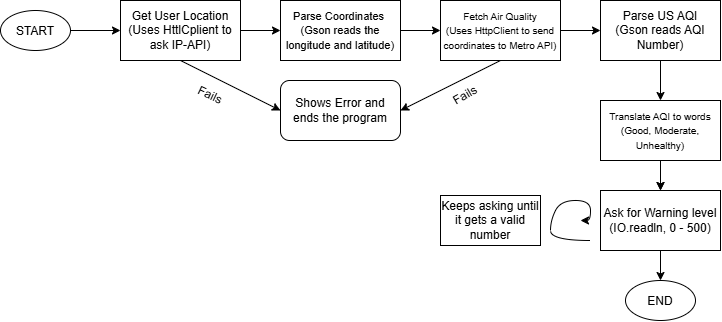

The diagram above was exported from draw.io. Its source (the exported page's mxGraphModel, read from the mxfile embedded in the PNG):
<mxGraphModel dx="2146" dy="1371" grid="1" gridSize="10" guides="1" tooltips="1" connect="1" arrows="1" fold="1" page="1" pageScale="1" pageWidth="827" pageHeight="1169" math="0" shadow="0">
  <root>
    <mxCell id="0" />
    <mxCell id="1" parent="0" />
    <mxCell id="ORwQsI5oSjqm3r8yn2oj-2" parent="1" style="ellipse;whiteSpace=wrap;html=1;shapeInside=1;" value="START" vertex="1">
      <mxGeometry height="40" width="70" x="30" y="30" as="geometry" />
    </mxCell>
    <mxCell id="ORwQsI5oSjqm3r8yn2oj-4" parent="1" style="ellipse;whiteSpace=wrap;html=1;shapeInside=1;" value="END" vertex="1">
      <mxGeometry height="40" width="70" x="655" y="300" as="geometry" />
    </mxCell>
    <mxCell id="ORwQsI5oSjqm3r8yn2oj-7" edge="1" parent="1" source="ORwQsI5oSjqm3r8yn2oj-2" style="endArrow=classic;html=1;rounded=0;defaultLabelBackgroundColor=page;exitX=1;exitY=0.5;exitDx=0;exitDy=0;entryX=0;entryY=0.5;entryDx=0;entryDy=0;" target="ORwQsI5oSjqm3r8yn2oj-8" value="">
      <mxGeometry height="50" relative="1" width="50" as="geometry">
        <mxPoint x="390" y="370" as="sourcePoint" />
        <mxPoint x="395" y="120" as="targetPoint" />
      </mxGeometry>
    </mxCell>
    <mxCell id="ORwQsI5oSjqm3r8yn2oj-8" parent="1" style="rounded=0;whiteSpace=wrap;html=1;" value="Get User Location&lt;div&gt;(Uses HttlCplient to ask IP-API)&lt;/div&gt;" vertex="1">
      <mxGeometry height="60" width="120" x="150" y="20" as="geometry" />
    </mxCell>
    <mxCell id="ORwQsI5oSjqm3r8yn2oj-9" parent="1" style="rounded=0;whiteSpace=wrap;html=1;" value="&lt;font style=&quot;font-size: 11px;&quot;&gt;Parse Coordinates&amp;nbsp;&lt;/font&gt;&lt;div&gt;&lt;font style=&quot;font-size: 11px;&quot;&gt;(Gson reads the longitude and latitude)&lt;/font&gt;&lt;/div&gt;" vertex="1">
      <mxGeometry height="60" width="120" x="310" y="20" as="geometry" />
    </mxCell>
    <mxCell id="ORwQsI5oSjqm3r8yn2oj-10" parent="1" style="rounded=0;whiteSpace=wrap;html=1;" value="&lt;font style=&quot;font-size: 10px;&quot;&gt;Fetch Air Quality&lt;/font&gt;&lt;div&gt;&lt;font style=&quot;font-size: 10px;&quot;&gt;(Uses HttpClient to send coordinates to Metro API)&lt;/font&gt;&lt;/div&gt;" vertex="1">
      <mxGeometry height="60" width="120" x="470" y="20" as="geometry" />
    </mxCell>
    <mxCell id="ORwQsI5oSjqm3r8yn2oj-11" parent="1" style="rounded=0;whiteSpace=wrap;html=1;" value="Parse US AQI&lt;div&gt;(Gson reads AQI Number)&lt;/div&gt;" vertex="1">
      <mxGeometry height="60" width="120" x="630" y="20" as="geometry" />
    </mxCell>
    <mxCell id="arixf5FmXyOISDqa5HFu-6" edge="1" parent="1" source="ORwQsI5oSjqm3r8yn2oj-12" style="edgeStyle=orthogonalEdgeStyle;rounded=0;orthogonalLoop=1;jettySize=auto;html=1;defaultLabelBackgroundColor=page;" target="ORwQsI5oSjqm3r8yn2oj-13" value="">
      <mxGeometry relative="1" as="geometry" />
    </mxCell>
    <mxCell id="ORwQsI5oSjqm3r8yn2oj-12" parent="1" style="rounded=0;whiteSpace=wrap;html=1;" value="&lt;font style=&quot;font-size: 10px;&quot;&gt;Translate AQI to words&lt;/font&gt;&lt;div&gt;&lt;font style=&quot;font-size: 10px;&quot;&gt;(Good, Moderate, Unhealthy)&lt;/font&gt;&lt;/div&gt;" vertex="1">
      <mxGeometry height="60" width="120" x="630" y="120" as="geometry" />
    </mxCell>
    <mxCell id="ORwQsI5oSjqm3r8yn2oj-13" parent="1" style="rounded=0;whiteSpace=wrap;html=1;" value="Ask for Warning level (IO.readln, 0 - 500)" vertex="1">
      <mxGeometry height="60" width="120" x="630" y="210" as="geometry" />
    </mxCell>
    <mxCell id="ORwQsI5oSjqm3r8yn2oj-14" edge="1" parent="1" source="ORwQsI5oSjqm3r8yn2oj-8" style="endArrow=classic;html=1;rounded=0;defaultLabelBackgroundColor=page;exitX=1;exitY=0.5;exitDx=0;exitDy=0;entryX=0;entryY=0.5;entryDx=0;entryDy=0;" target="ORwQsI5oSjqm3r8yn2oj-9" value="">
      <mxGeometry height="50" relative="1" width="50" as="geometry">
        <mxPoint x="390" y="370" as="sourcePoint" />
        <mxPoint x="440" y="320" as="targetPoint" />
      </mxGeometry>
    </mxCell>
    <mxCell id="ORwQsI5oSjqm3r8yn2oj-15" edge="1" parent="1" source="ORwQsI5oSjqm3r8yn2oj-9" style="endArrow=classic;html=1;rounded=0;defaultLabelBackgroundColor=page;exitX=1;exitY=0.5;exitDx=0;exitDy=0;entryX=0;entryY=0.5;entryDx=0;entryDy=0;" target="ORwQsI5oSjqm3r8yn2oj-10" value="">
      <mxGeometry height="50" relative="1" width="50" as="geometry">
        <mxPoint x="432.04" y="56.48" as="sourcePoint" />
        <mxPoint x="470" y="50" as="targetPoint" />
      </mxGeometry>
    </mxCell>
    <mxCell id="ORwQsI5oSjqm3r8yn2oj-16" edge="1" parent="1" source="ORwQsI5oSjqm3r8yn2oj-10" style="endArrow=classic;html=1;rounded=0;defaultLabelBackgroundColor=page;exitX=1;exitY=0.5;exitDx=0;exitDy=0;entryX=0;entryY=0.5;entryDx=0;entryDy=0;" target="ORwQsI5oSjqm3r8yn2oj-11" value="">
      <mxGeometry height="50" relative="1" width="50" as="geometry">
        <mxPoint x="620" y="50" as="sourcePoint" />
        <mxPoint x="620" y="70" as="targetPoint" />
      </mxGeometry>
    </mxCell>
    <mxCell id="ORwQsI5oSjqm3r8yn2oj-17" edge="1" parent="1" source="ORwQsI5oSjqm3r8yn2oj-11" style="endArrow=classic;html=1;rounded=0;defaultLabelBackgroundColor=page;exitX=0.5;exitY=1;exitDx=0;exitDy=0;entryX=0.5;entryY=0;entryDx=0;entryDy=0;" target="ORwQsI5oSjqm3r8yn2oj-12" value="">
      <mxGeometry height="50" relative="1" width="50" as="geometry">
        <mxPoint x="550" y="150" as="sourcePoint" />
        <mxPoint x="550" y="170" as="targetPoint" />
      </mxGeometry>
    </mxCell>
    <mxCell id="ORwQsI5oSjqm3r8yn2oj-18" edge="1" parent="1" source="ORwQsI5oSjqm3r8yn2oj-12" style="endArrow=classic;html=1;rounded=0;defaultLabelBackgroundColor=page;exitX=0.5;exitY=1;exitDx=0;exitDy=0;entryX=0.5;entryY=0;entryDx=0;entryDy=0;" target="ORwQsI5oSjqm3r8yn2oj-13" value="">
      <mxGeometry height="50" relative="1" width="50" as="geometry">
        <mxPoint x="690" y="190" as="sourcePoint" />
        <mxPoint x="690" y="210" as="targetPoint" />
      </mxGeometry>
    </mxCell>
    <mxCell id="arixf5FmXyOISDqa5HFu-1" parent="1" style="rounded=1;whiteSpace=wrap;html=1;roundedPerimeter=1;" value="Shows Error and ends the program" vertex="1">
      <mxGeometry height="60" width="120" x="310" y="100" as="geometry" />
    </mxCell>
    <mxCell id="arixf5FmXyOISDqa5HFu-2" edge="1" parent="1" source="ORwQsI5oSjqm3r8yn2oj-10" style="endArrow=classic;html=1;rounded=0;defaultLabelBackgroundColor=page;entryX=1;entryY=0.5;entryDx=0;entryDy=0;exitX=0.5;exitY=1;exitDx=0;exitDy=0;" target="arixf5FmXyOISDqa5HFu-1" value="">
      <mxGeometry height="50" relative="1" width="50" as="geometry">
        <mxPoint x="550" y="150" as="sourcePoint" />
        <mxPoint x="490" y="90" as="targetPoint" />
      </mxGeometry>
    </mxCell>
    <mxCell id="arixf5FmXyOISDqa5HFu-3" edge="1" parent="1" source="ORwQsI5oSjqm3r8yn2oj-8" style="endArrow=classic;html=1;rounded=0;defaultLabelBackgroundColor=page;exitX=0.5;exitY=1;exitDx=0;exitDy=0;entryX=0;entryY=0.5;entryDx=0;entryDy=0;" target="arixf5FmXyOISDqa5HFu-1" value="">
      <mxGeometry height="50" relative="1" width="50" as="geometry">
        <mxPoint x="160" y="160" as="sourcePoint" />
        <mxPoint x="210" y="110" as="targetPoint" />
      </mxGeometry>
    </mxCell>
    <mxCell id="arixf5FmXyOISDqa5HFu-4" parent="1" style="text;html=1;whiteSpace=wrap;strokeColor=none;fillColor=none;align=center;verticalAlign=middle;rounded=0;rotation=25;" value="Fails" vertex="1">
      <mxGeometry height="30" width="60" x="210" y="100" as="geometry" />
    </mxCell>
    <mxCell id="arixf5FmXyOISDqa5HFu-5" parent="1" style="text;html=1;whiteSpace=wrap;strokeColor=none;fillColor=none;align=center;verticalAlign=middle;rounded=0;rotation=-30;" value="Fails" vertex="1">
      <mxGeometry height="30" width="50" x="470" y="100" as="geometry" />
    </mxCell>
    <mxCell id="arixf5FmXyOISDqa5HFu-7" edge="1" parent="1" source="ORwQsI5oSjqm3r8yn2oj-13" style="endArrow=classic;html=1;rounded=0;defaultLabelBackgroundColor=page;exitX=0.5;exitY=1;exitDx=0;exitDy=0;entryX=0.5;entryY=0;entryDx=0;entryDy=0;" target="ORwQsI5oSjqm3r8yn2oj-4" value="">
      <mxGeometry height="50" relative="1" width="50" as="geometry">
        <mxPoint x="470" y="350" as="sourcePoint" />
        <mxPoint x="690" y="300" as="targetPoint" />
      </mxGeometry>
    </mxCell>
    <mxCell id="arixf5FmXyOISDqa5HFu-11" edge="1" parent="1" style="curved=1;curveGeometry=1;endArrow=classic;html=1;rounded=0;defaultLabelBackgroundColor=page;" value="">
      <mxGeometry height="50" relative="1" width="50" x="0.4048" as="geometry">
        <Array as="points">
          <mxPoint x="580" y="260" />
          <mxPoint x="580" y="240" />
          <mxPoint x="590" y="220" />
          <mxPoint x="620" y="220" />
          <mxPoint x="620" y="240" />
        </Array>
        <mxPoint x="620" y="260" as="sourcePoint" />
        <mxPoint x="610" y="240" as="targetPoint" />
      </mxGeometry>
    </mxCell>
    <mxCell id="arixf5FmXyOISDqa5HFu-13" parent="1" style="rounded=0;whiteSpace=wrap;html=1;" value="Keeps asking until it gets a valid number" vertex="1">
      <mxGeometry height="50" width="100" x="470" y="215" as="geometry" />
    </mxCell>
  </root>
</mxGraphModel>